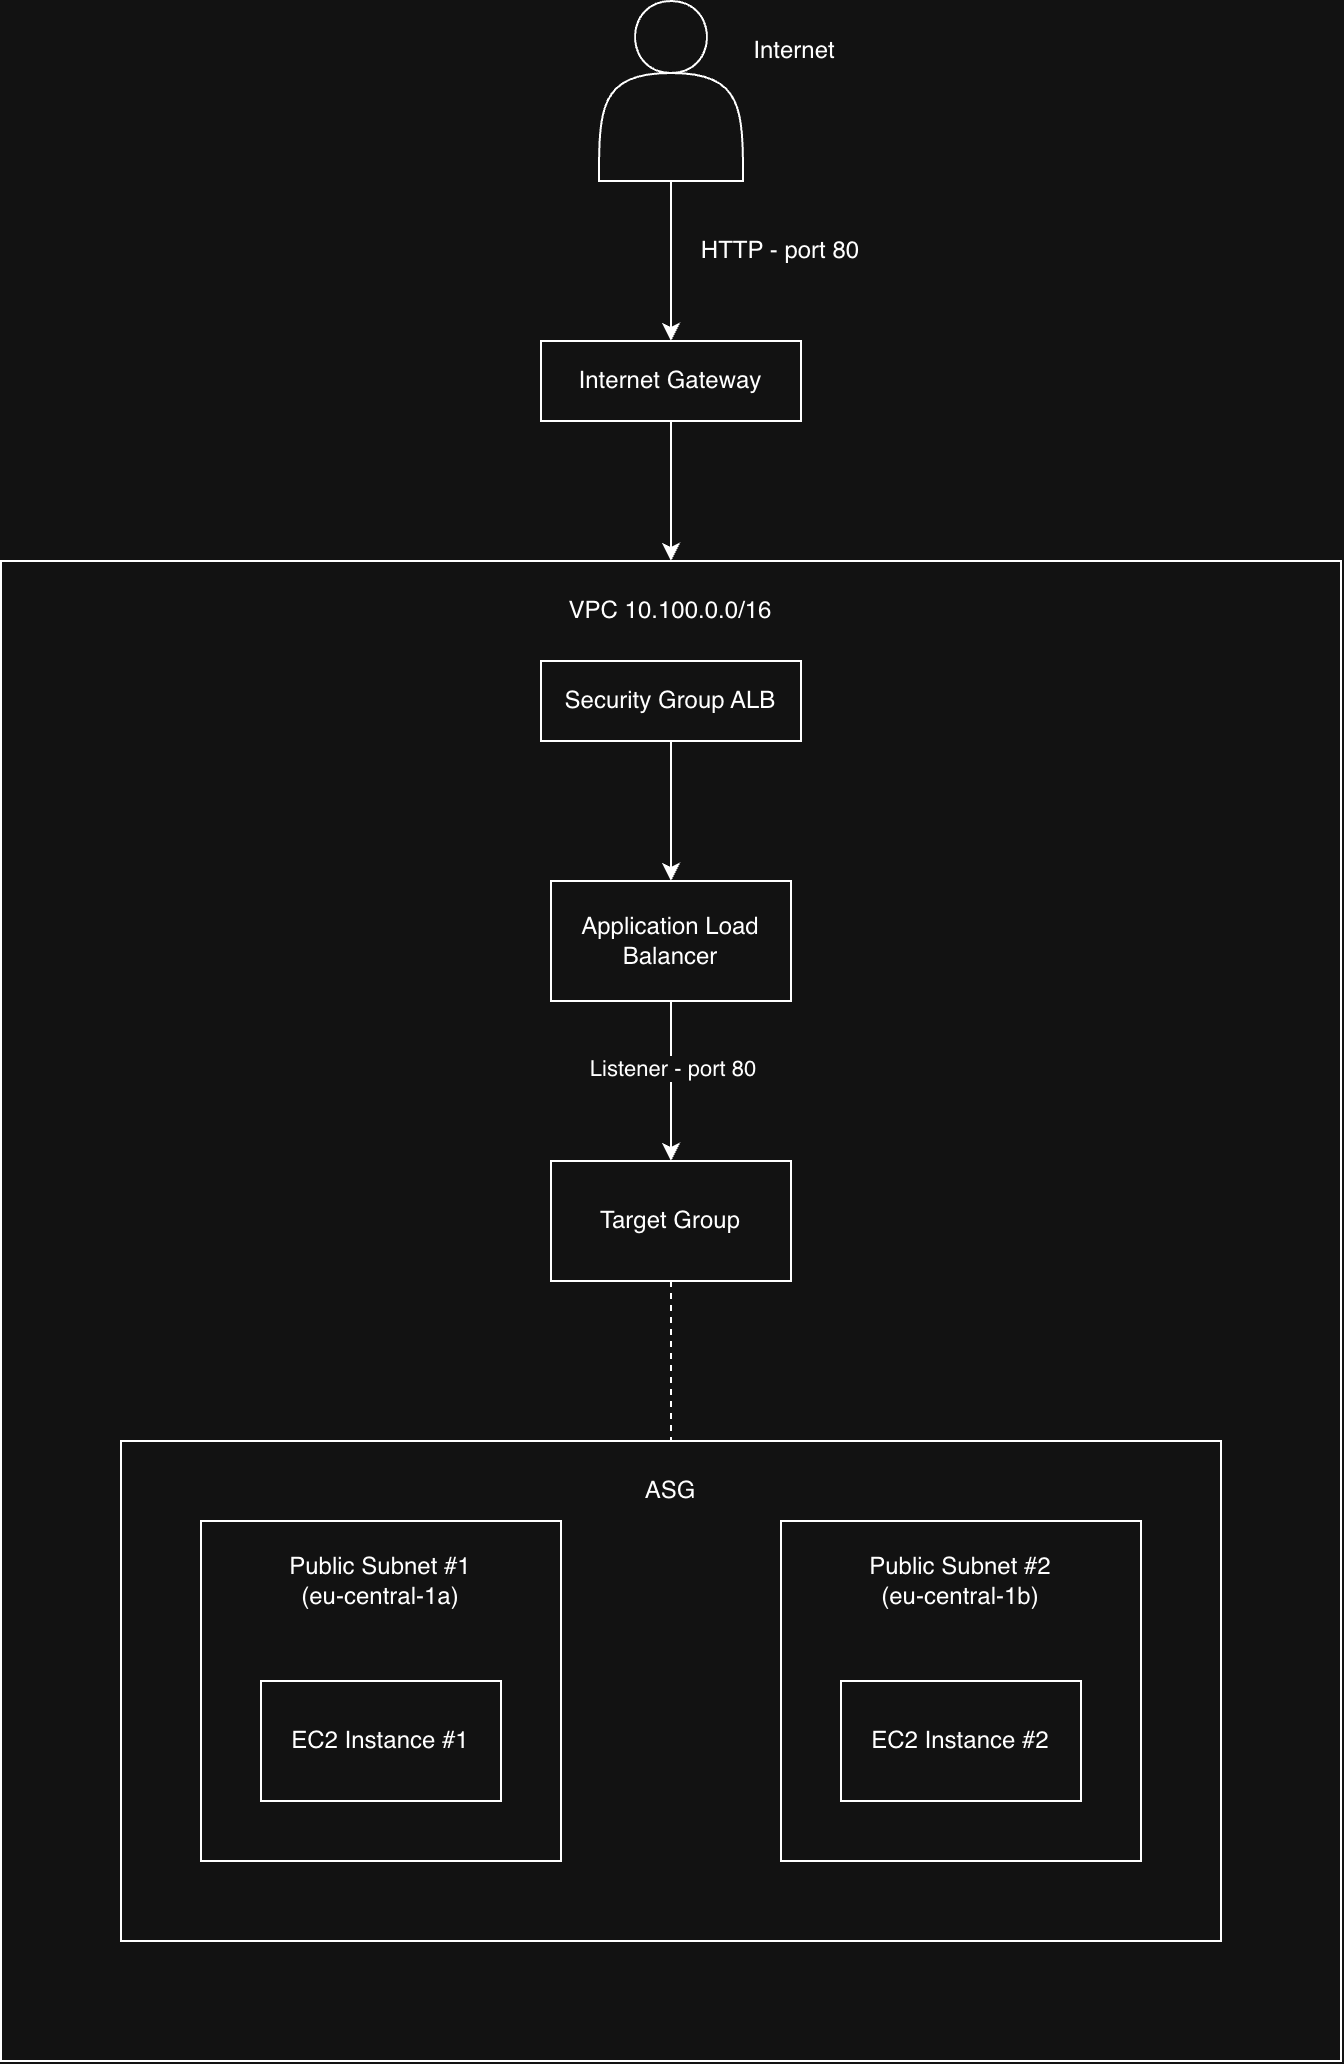

The diagram above was exported from draw.io. Its source (the exported page's mxGraphModel, read from the mxfile embedded in the PNG):
<mxGraphModel dx="3230" dy="1358" grid="1" gridSize="10" guides="1" tooltips="1" connect="1" arrows="1" fold="1" page="1" pageScale="1" pageWidth="1600" pageHeight="900" math="0" shadow="0">
  <root>
    <mxCell id="0" />
    <mxCell id="1" parent="0" />
    <mxCell id="te2nz2QgwNy07UEBcgeY-7" edge="1" parent="1" source="te2nz2QgwNy07UEBcgeY-1" style="edgeStyle=orthogonalEdgeStyle;rounded=0;orthogonalLoop=1;jettySize=auto;html=1;" target="te2nz2QgwNy07UEBcgeY-6" value="">
      <mxGeometry relative="1" as="geometry" />
    </mxCell>
    <mxCell id="te2nz2QgwNy07UEBcgeY-1" parent="1" style="rounded=0;whiteSpace=wrap;html=1;" value="Internet Gateway" vertex="1">
      <mxGeometry height="40" width="130" x="260" y="200" as="geometry" />
    </mxCell>
    <mxCell id="te2nz2QgwNy07UEBcgeY-4" edge="1" parent="1" source="te2nz2QgwNy07UEBcgeY-2" style="edgeStyle=orthogonalEdgeStyle;rounded=0;orthogonalLoop=1;jettySize=auto;html=1;entryX=0.5;entryY=0;entryDx=0;entryDy=0;" target="te2nz2QgwNy07UEBcgeY-1">
      <mxGeometry relative="1" as="geometry" />
    </mxCell>
    <mxCell id="te2nz2QgwNy07UEBcgeY-2" parent="1" style="shape=actor;whiteSpace=wrap;html=1;" value="" vertex="1">
      <mxGeometry height="90" width="72" x="289" y="30" as="geometry" />
    </mxCell>
    <mxCell id="te2nz2QgwNy07UEBcgeY-3" parent="1" style="text;html=1;whiteSpace=wrap;strokeColor=none;fillColor=none;align=center;verticalAlign=middle;rounded=0;autosize=1;resizable=0;" value="Internet" vertex="1">
      <mxGeometry height="30" width="60" x="357" y="40" as="geometry" />
    </mxCell>
    <mxCell id="te2nz2QgwNy07UEBcgeY-5" parent="1" style="text;html=1;whiteSpace=wrap;strokeColor=none;fillColor=none;align=center;verticalAlign=middle;rounded=0;autosize=1;resizable=0;" value="HTTP - port 80" vertex="1">
      <mxGeometry height="30" width="100" x="330" y="140" as="geometry" />
    </mxCell>
    <mxCell id="te2nz2QgwNy07UEBcgeY-6" parent="1" style="whiteSpace=wrap;html=1;rounded=0;" value="" vertex="1">
      <mxGeometry height="750" width="670" x="-10" y="310" as="geometry" />
    </mxCell>
    <mxCell id="te2nz2QgwNy07UEBcgeY-8" parent="1" style="text;html=1;whiteSpace=wrap;strokeColor=none;fillColor=none;align=center;verticalAlign=middle;rounded=0;autosize=1;resizable=0;" value="VPC 10.100.0.0/16" vertex="1">
      <mxGeometry height="30" width="120" x="265" y="320" as="geometry" />
    </mxCell>
    <mxCell id="te2nz2QgwNy07UEBcgeY-12" edge="1" parent="1" source="te2nz2QgwNy07UEBcgeY-10" style="edgeStyle=orthogonalEdgeStyle;rounded=0;orthogonalLoop=1;jettySize=auto;html=1;" target="te2nz2QgwNy07UEBcgeY-11" value="">
      <mxGeometry relative="1" as="geometry" />
    </mxCell>
    <mxCell id="te2nz2QgwNy07UEBcgeY-10" parent="1" style="rounded=0;whiteSpace=wrap;html=1;" value="Security Group ALB" vertex="1">
      <mxGeometry height="40" width="130" x="260" y="360" as="geometry" />
    </mxCell>
    <mxCell id="te2nz2QgwNy07UEBcgeY-14" edge="1" parent="1" source="te2nz2QgwNy07UEBcgeY-11" style="edgeStyle=orthogonalEdgeStyle;rounded=0;orthogonalLoop=1;jettySize=auto;html=1;" target="te2nz2QgwNy07UEBcgeY-13" value="">
      <mxGeometry relative="1" as="geometry" />
    </mxCell>
    <mxCell id="te2nz2QgwNy07UEBcgeY-15" connectable="0" parent="te2nz2QgwNy07UEBcgeY-14" style="edgeLabel;html=1;align=center;verticalAlign=middle;resizable=0;points=[];" value="Listener - port 80" vertex="1">
      <mxGeometry relative="1" x="-0.175" as="geometry">
        <mxPoint as="offset" />
      </mxGeometry>
    </mxCell>
    <mxCell id="te2nz2QgwNy07UEBcgeY-11" parent="1" style="whiteSpace=wrap;html=1;rounded=0;" value="Application Load Balancer" vertex="1">
      <mxGeometry height="60" width="120" x="265" y="470" as="geometry" />
    </mxCell>
    <mxCell id="te2nz2QgwNy07UEBcgeY-17" edge="1" parent="1" source="te2nz2QgwNy07UEBcgeY-13" style="edgeStyle=orthogonalEdgeStyle;rounded=0;orthogonalLoop=1;jettySize=auto;html=1;dashed=1;endArrow=none;endFill=0;" target="te2nz2QgwNy07UEBcgeY-16" value="">
      <mxGeometry relative="1" as="geometry" />
    </mxCell>
    <mxCell id="te2nz2QgwNy07UEBcgeY-13" parent="1" style="whiteSpace=wrap;html=1;rounded=0;" value="Target Group" vertex="1">
      <mxGeometry height="60" width="120" x="265" y="610" as="geometry" />
    </mxCell>
    <mxCell id="te2nz2QgwNy07UEBcgeY-16" parent="1" style="whiteSpace=wrap;html=1;rounded=0;" value="" vertex="1">
      <mxGeometry height="250" width="550" x="50" y="750" as="geometry" />
    </mxCell>
    <mxCell id="te2nz2QgwNy07UEBcgeY-18" parent="1" style="text;html=1;whiteSpace=wrap;strokeColor=none;fillColor=none;align=center;verticalAlign=middle;rounded=0;autosize=1;resizable=0;" value="ASG" vertex="1">
      <mxGeometry height="30" width="50" x="300" y="760" as="geometry" />
    </mxCell>
    <mxCell id="te2nz2QgwNy07UEBcgeY-19" parent="1" style="whiteSpace=wrap;html=1;rounded=0;" value="" vertex="1">
      <mxGeometry height="170" width="180" x="90" y="790" as="geometry" />
    </mxCell>
    <mxCell id="te2nz2QgwNy07UEBcgeY-20" parent="1" style="whiteSpace=wrap;html=1;rounded=0;" value="EC2 Instance #1" vertex="1">
      <mxGeometry height="60" width="120" x="120" y="870" as="geometry" />
    </mxCell>
    <mxCell id="te2nz2QgwNy07UEBcgeY-21" parent="1" style="text;html=1;whiteSpace=wrap;strokeColor=none;fillColor=none;align=center;verticalAlign=middle;rounded=0;autosize=1;resizable=0;" value="Public Subnet #1&lt;div&gt;(eu-central-1a)&lt;/div&gt;" vertex="1">
      <mxGeometry height="40" width="110" x="125" y="800" as="geometry" />
    </mxCell>
    <mxCell id="te2nz2QgwNy07UEBcgeY-22" parent="1" style="whiteSpace=wrap;html=1;rounded=0;" value="" vertex="1">
      <mxGeometry height="170" width="180" x="380" y="790" as="geometry" />
    </mxCell>
    <mxCell id="te2nz2QgwNy07UEBcgeY-23" parent="1" style="whiteSpace=wrap;html=1;rounded=0;" value="EC2 Instance #2" vertex="1">
      <mxGeometry height="60" width="120" x="410" y="870" as="geometry" />
    </mxCell>
    <mxCell id="te2nz2QgwNy07UEBcgeY-24" parent="1" style="text;html=1;whiteSpace=wrap;strokeColor=none;fillColor=none;align=center;verticalAlign=middle;rounded=0;autosize=1;resizable=0;" value="Public Subnet #2&lt;div&gt;(eu-central-1b)&lt;/div&gt;" vertex="1">
      <mxGeometry height="40" width="110" x="415" y="800" as="geometry" />
    </mxCell>
  </root>
</mxGraphModel>